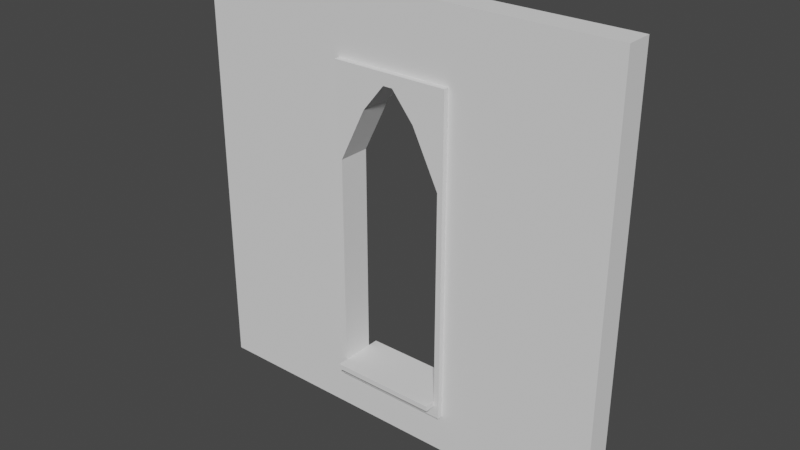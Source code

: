 # Source: church_SM_wall_winndow_4x4x0.25.blend  (saved by Blender 2.81.16; exported with 4.5.12 LTS)
import bpy
from mathutils import Matrix  # noqa: F401  (used for matrix-valued properties, if any)

bpy.ops.wm.read_factory_settings(use_empty=True)
scene = bpy.context.scene
scene.name = 'Scene'

# ---- collections
col_collection = bpy.data.collections.new('Collection'); scene.collection.children.link(col_collection)

# ---- world
world_world = bpy.data.worlds.new('World'); scene.world = world_world
world_world.use_nodes = True; world_world.node_tree.nodes.clear()
_N = world_world.node_tree.nodes; _L = world_world.node_tree.links
n0 = _N.new('ShaderNodeOutputWorld'); n0.name = 'World Output'; n0.location = (300, 300)
n1 = _N.new('ShaderNodeBackground'); n1.name = 'Background'; n1.location = (10, 300)
n1.inputs[0].default_value = (0.05088, 0.05088, 0.05088, 1.0)
_L.new(n1.outputs[0], n0.inputs[0])
n0.is_active_output = True
world_world.color = (0.05088, 0.05088, 0.05088)
world_world.use_sun_shadow = False
world_world.sun_shadow_jitter_overblur = 0.0

# ---- meshes
me_sm_wall_window_detail_4x4x0_25 = bpy.data.meshes.new('SM_wall_window_Detail 4x4x0.25')
me_sm_wall_window_detail_4x4x0_25.from_pydata([(0.0, 0.0, 0.0), (-4.0, 0.0, 0.0), (-4.0, -1.311e-07, 4.0), (0.0, -1.311e-07, 4.0), (-2.0, 0.0, 0.0), (-4.0, -6.557e-08, 2.5), (-2.0, -1.341e-07, 4.0), (0.0, -6.557e-08, 2.5), (-2.5, -0.25, -1.093e-08), (-2.5, 0.0, 0.0), (-4.0, -9.835e-08, 3.25), (-1.702, -1.341e-07, 4.0), (0.0, -9.835e-08, 3.25), (-1.5, 0.0, 0.0), (-4.0, -3.278e-08, 0.478), (-2.298, -1.341e-07, 4.0), (0.0, -3.278e-08, 0.478), (-1.5, -6.457e-08, 2.5), (-2.5, -6.457e-08, 2.5), (-2.0, -3.179e-08, 0.478), (-2.0, -1.043e-07, 3.25), (-2.045, -1.043e-07, 3.25), (-2.5, -3.179e-08, 0.478), (-1.5, -3.179e-08, 0.478), (-1.955, -1.043e-07, 3.25), (-4.0, -0.25, -1.093e-08), (-4.0, -0.25, 3.25), (-4.0, -0.25, 4.0), (-1.702, -0.25, 4.0), (0.0, -0.25, 4.0), (0.0, -0.25, 3.25), (-1.5, -0.25, -1.093e-08), (-2.0, -0.25, -1.093e-08), (-4.0, -0.25, 0.478), (-4.0, -0.25, 2.5), (-2.298, -0.25, 4.0), (-2.0, -0.25, 4.0), (0.0, -0.25, 0.478), (0.0, -0.25, 2.5), (-1.5, -0.25, 2.5), (-1.5, -0.4, 0.478), (0.0, -0.25, -1.093e-08), (-2.5, -0.25, 2.5), (-2.0, -0.25, 3.25), (-2.045, -0.25, 3.25), (-2.5, -0.25, 0.478), (-1.5, -0.25, 0.478), (-1.955, -0.25, 3.25), (-2.55, 0.0, 0.0), (-2.55, -1.301e-07, 4.0), (-2.55, -6.457e-08, 2.5), (-2.55, -0.25, -1.093e-08), (-2.55, -9.736e-08, 3.25), (-2.55, -3.179e-08, 0.478), (-2.55, -0.25, 4.0), (-2.55, -0.25, 2.5), (-2.55, -0.25, 3.25), (-2.55, -0.25, 0.478), (-1.45, -1.301e-07, 4.0), (-1.45, -6.457e-08, 2.5), (-1.45, -0.25, 4.0), (-1.45, 0.0, 0.0), (-1.45, -3.179e-08, 0.478), (-1.45, -9.736e-08, 3.25), (-1.45, -0.25, 2.5), (-1.45, -0.25, -1.093e-08), (-1.45, -0.25, 0.478), (-1.45, -0.25, 3.25), (-4.0, -1.033e-07, 3.362), (0.0, -1.033e-07, 3.362), (0.0, -0.25, 3.362), (-4.0, -0.25, 3.362), (-2.0, -1.043e-07, 3.362), (-2.298, -1.043e-07, 3.362), (-1.702, -1.043e-07, 3.362), (-2.0, -0.25, 3.362), (-2.298, -0.25, 3.362), (-1.702, -0.25, 3.362), (-2.55, -0.25, 3.362), (-2.55, -1.023e-07, 3.362), (-1.45, -0.25, 3.362), (-1.45, -1.023e-07, 3.362), (-2.0, -2.687e-08, 0.3655), (-4.0, -2.787e-08, 0.3655), (0.0, -2.787e-08, 0.3655), (-2.5, -2.687e-08, 0.3655), (-1.5, -2.687e-08, 0.3655), (-2.0, -0.25, 0.3655), (-4.0, -0.25, 0.3655), (0.0, -0.25, 0.3655), (-2.5, -0.25, 0.3655), (-1.5, -0.25, 0.3655), (-2.55, -0.25, 0.3655), (-2.55, -2.687e-08, 0.3655), (-1.45, -0.25, 0.3655), (-1.45, -2.687e-08, 0.3655), (-2.55, -0.3, 2.5), (-2.5, -0.3, 2.5), (-2.0, -0.3, 3.362), (-2.0, -0.3, 3.25), (-2.045, -0.3, 3.25), (-2.55, -0.3, 3.25), (-2.298, -0.3, 3.362), (-2.5, -0.3, 0.478), (-2.0, -0.3, 0.478), (-2.55, -0.3, 0.478), (-1.5, -0.3, 0.478), (-1.5, -0.3, 2.5), (-1.955, -0.3, 3.25), (-1.702, -0.3, 3.362), (-2.55, -0.3, 3.362), (-1.45, -0.3, 2.5), (-1.45, -0.3, 0.478), (-1.45, -0.3, 3.25), (-1.45, -0.3, 3.362), (-2.0, -0.3, 0.3655), (-2.5, -0.3, 0.3655), (-1.5, -0.3, 0.3655), (-2.55, -0.3, 0.3655), (-1.45, -0.3, 0.3655), (-2.5, -3.398e-08, 0.528), (-2.0, -3.398e-08, 0.528), (-1.5, -3.398e-08, 0.528), (-2.5, -0.25, 0.528), (-2.0, -0.25, 0.528), (-1.5, -0.25, 0.528), (-2.5, -0.3, 0.528), (-2.0, -0.3, 0.528), (-1.5, -0.3, 0.528), (-1.5, -0.4, 0.528), (-2.5, -0.4, 0.478), (-2.0, -0.4, 0.478), (-2.5, -0.4, 0.528), (-2.0, -0.4, 0.528), (-2.5, 0.1, 0.478), (-2.0, 0.1, 0.478), (-1.5, 0.1, 0.478), (-2.0, 0.1, 0.528), (-2.5, 0.1, 0.528), (-1.5, 0.1, 0.528), (-4.0, -8.742e-08, 3.0), (-2.251, -8.941e-08, 3.0), (-4.0, -0.25, 3.0), (-2.251, -0.25, 3.0), (-2.55, -8.643e-08, 3.0), (-2.55, -0.25, 3.0), (-2.251, -0.3, 3.0), (-2.55, -0.3, 3.0), (0.0, -8.742e-08, 3.0), (-1.749, -8.941e-08, 3.0), (0.0, -0.25, 3.0), (-1.749, -0.25, 3.0), (-1.45, -0.25, 3.0), (-1.45, -8.643e-08, 3.0), (-1.749, -0.3, 3.0), (-1.45, -0.3, 3.0)], [], [(81, 58, 3, 69), (62, 59, 7, 16), (64, 111, 112, 66), (73, 15, 6, 72), (76, 75, 36, 35), (144, 52, 21, 141), (79, 49, 15, 73), (85, 22, 19, 82), (93, 53, 22, 85), (53, 50, 18, 22), (95, 62, 16, 84), (82, 19, 23, 86), (66, 37, 38, 64), (153, 63, 12, 148), (80, 70, 29, 60), (72, 6, 11, 74), (78, 76, 35, 54), (103, 130, 132, 126), (66, 112, 119, 94), (76, 102, 98, 75), (94, 89, 37, 66), (57, 105, 96, 55), (152, 150, 30, 67), (75, 77, 28, 36), (149, 151, 47, 24), (68, 71, 27, 2), (61, 65, 31, 13), (18, 42, 45, 22), (20, 43, 44, 21), (58, 60, 29, 3), (83, 88, 33, 14), (69, 70, 30, 12), (49, 54, 35, 15), (46, 125, 128, 106), (141, 143, 42, 18), (13, 31, 32, 4), (84, 89, 41, 0), (4, 32, 8, 9), (14, 33, 34, 5), (23, 46, 39, 17), (140, 142, 26, 10), (22, 134, 135, 19), (15, 35, 36, 6), (6, 36, 28, 11), (7, 38, 37, 16), (24, 47, 43, 20), (48, 51, 25, 1), (148, 150, 38, 7), (9, 8, 51, 48), (2, 27, 54, 49), (33, 57, 55, 34), (88, 92, 57, 33), (71, 78, 54, 27), (14, 5, 50, 53), (83, 14, 53, 93), (68, 2, 49, 79), (140, 10, 52, 144), (142, 145, 56, 26), (11, 28, 60, 58), (0, 41, 65, 61), (43, 99, 100, 44), (80, 114, 113, 67), (77, 80, 60, 28), (149, 24, 63, 153), (145, 147, 101, 56), (86, 23, 62, 95), (23, 17, 59, 62), (74, 11, 58, 81), (24, 74, 81, 63), (42, 97, 103, 45), (10, 68, 79, 52), (26, 56, 78, 71), (3, 29, 70, 69), (10, 26, 71, 68), (92, 118, 105, 57), (151, 154, 108, 47), (20, 72, 74, 24), (67, 30, 70, 80), (52, 79, 73, 21), (77, 109, 114, 80), (21, 73, 72, 20), (63, 81, 69, 12), (13, 86, 95, 61), (31, 65, 94, 91), (1, 83, 93, 48), (25, 51, 92, 88), (16, 37, 89, 84), (1, 25, 88, 83), (32, 31, 91, 87), (65, 41, 89, 94), (51, 8, 90, 92), (8, 32, 87, 90), (4, 82, 86, 13), (61, 95, 84, 0), (48, 93, 85, 9), (9, 85, 82, 4), (147, 146, 100, 101), (116, 115, 104, 103), (118, 116, 103, 105), (105, 103, 97, 96), (115, 117, 106, 104), (154, 155, 113, 108), (117, 119, 112, 106), (106, 112, 111, 107), (108, 113, 114, 109), (99, 108, 109, 98), (101, 100, 102, 110), (100, 99, 98, 102), (143, 146, 97, 42), (91, 117, 115, 87), (56, 101, 110, 78), (46, 106, 107, 39), (75, 98, 109, 77), (45, 123, 120, 22), (90, 116, 118, 92), (94, 119, 117, 91), (78, 110, 102, 76), (87, 115, 116, 90), (152, 155, 111, 64), (47, 108, 99, 43), (124, 127, 128, 125), (121, 124, 125, 122), (120, 123, 124, 121), (123, 126, 127, 124), (23, 122, 125, 46), (122, 139, 137, 121), (103, 126, 123, 45), (126, 132, 133, 127), (131, 133, 132, 130), (40, 129, 133, 131), (104, 131, 130, 103), (127, 133, 129, 128), (128, 129, 40, 106), (106, 40, 131, 104), (134, 138, 137, 135), (135, 137, 139, 136), (23, 136, 139, 122), (19, 135, 136, 23), (121, 137, 138, 120), (120, 138, 134, 22), (44, 100, 146, 143), (96, 97, 146, 147), (55, 96, 147, 145), (34, 55, 145, 142), (5, 140, 144, 50), (5, 34, 142, 140), (21, 44, 143, 141), (50, 144, 141, 18), (67, 113, 155, 152), (107, 111, 155, 154), (39, 107, 154, 151), (17, 149, 153, 59), (12, 30, 150, 148), (17, 39, 151, 149), (64, 38, 150, 152), (59, 153, 148, 7)])
me_sm_wall_window_detail_4x4x0_25.use_remesh_preserve_volume = False
me_sm_wall_window_detail_4x4x0_25.use_remesh_preserve_attributes = False
me_sm_wall_window_detail_4x4x0_25.use_mirror_vertex_groups = False
me_sm_wall_window_detail_4x4x0_25.update()

# ---- objects
ob_sm_wall_window_detail_4x4x0_25 = bpy.data.objects.new('SM_wall_window_Detail 4x4x0.25', me_sm_wall_window_detail_4x4x0_25)

# ---- transforms, parenting, visibility, modifiers, constraints
ob_sm_wall_window_detail_4x4x0_25.location = (0.0, 0.0, 0.0)
ob_sm_wall_window_detail_4x4x0_25.lineart.crease_threshold = 0.0

# ---- collection membership
col_collection.objects.link(ob_sm_wall_window_detail_4x4x0_25)

# ---- scene / render settings (as saved in the file)
scene.frame_start = 1; scene.frame_end = 250; scene.frame_set(1)
scene.render.engine = 'BLENDER_EEVEE_NEXT'
scene.cycles.use_denoising = False
scene.cycles.samples = 128
scene.cycles.sampling_pattern = 'TABULATED_SOBOL'
scene.cycles.use_adaptive_sampling = False
scene.cycles.use_light_tree = False
scene.view_settings.view_transform = 'Filmic'
bpy.context.view_layer.update()

# ---- added for rendering (the .blend has no active camera and no usable light): camera, sun
cam_auto = bpy.data.cameras.new('AutoCamera')
cam_auto.lens = 50.0
cam_auto.sensor_width = 36.0
cam_auto.clip_end = 1000.0
ob_auto_camera = bpy.data.objects.new('AutoCamera', cam_auto)
scene.collection.objects.link(ob_auto_camera)
ob_auto_camera.location = (3.25427, -6.45512, 6.20341)
ob_auto_camera.rotation_euler = (1.09748, -7.21219e-08, 0.694738)
scene.camera = ob_auto_camera
light_auto_sun = bpy.data.lights.new('AutoSun', 'SUN')
light_auto_sun.energy = 3.0
light_auto_sun.angle = 0.0523599
ob_auto_sun = bpy.data.objects.new('AutoSun', light_auto_sun)
scene.collection.objects.link(ob_auto_sun)
ob_auto_sun.rotation_euler = (0.872665, 0.174533, 0.523599)
bpy.context.view_layer.update()
